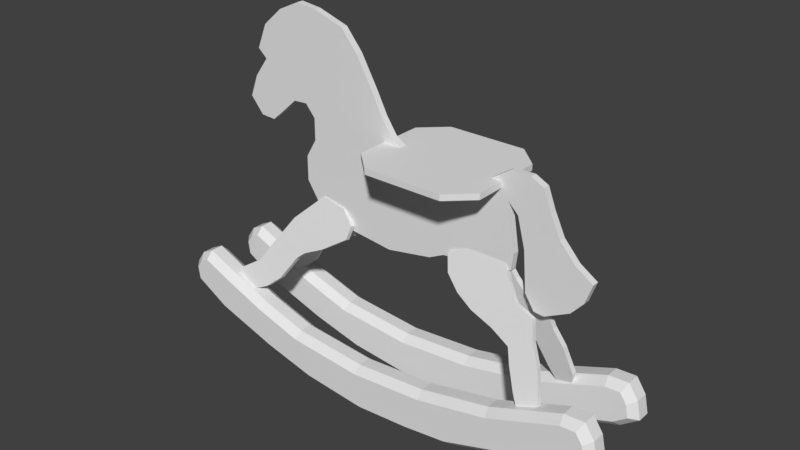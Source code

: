 # Source: Horse.blend  (saved by Blender 2.79.0; exported with 4.5.12 LTS)
import bpy
from mathutils import Matrix  # noqa: F401  (used for matrix-valued properties, if any)

bpy.ops.wm.read_factory_settings(use_empty=True)
scene = bpy.context.scene
scene.name = 'Scene'

# ---- collections
col_collection_1 = bpy.data.collections.new('Collection 1'); scene.collection.children.link(col_collection_1)

# ---- materials (node trees are filled in below, after node groups)
mat_material_001 = bpy.data.materials.new('Material.001')
mat_material_001.alpha_threshold = 0.0
mat_material_001.use_transparent_shadow = False
mat_material_001.roughness = 0.5
mat_material_002 = bpy.data.materials.new('Material.002')
mat_material_002.alpha_threshold = 0.0
mat_material_002.use_transparent_shadow = False
mat_material_002.roughness = 0.5

# ---- material node trees

# ---- world
world_world = bpy.data.worlds.new('World'); scene.world = world_world
world_world.color = (0.05088, 0.05088, 0.05088)
world_world.use_sun_shadow = False
world_world.sun_shadow_jitter_overblur = 0.0
world_world.cycles.sampling_method = 'MANUAL'

# ---- meshes
me_cube_001 = bpy.data.meshes.new('Cube.001')
me_cube_001.from_pydata([(-0.6283, -1.0, -1.0), (-1.0, -0.6283, -1.0), (-1.0, -0.6283, 1.0), (-0.6283, -1.0, 1.0), (-1.0, 0.6283, -1.0), (-0.6283, 1.0, -1.0), (-0.6283, 1.0, 1.0), (-1.0, 0.6283, 1.0), (1.0, -0.6283, -1.0), (0.6283, -1.0, -1.0), (0.6283, -1.0, 1.0), (1.0, -0.6283, 1.0), (0.6283, 1.0, -1.0), (1.0, 0.6283, -1.0), (1.0, 0.6283, 1.0), (0.6283, 1.0, 1.0), (0.4553, 0.1788, -37.13), (0.2435, 0.1209, -32.55), (0.1799, 0.04656, -26.66), (0.7201, 0.2201, -40.41), (0.1799, -0.03575, -27.07), (0.2435, 0.03861, -32.96), (0.4553, 0.09645, -37.55), (0.7201, 0.1378, -40.82), (1.091, 0.1708, -43.44), (1.398, 0.2121, -46.72), (1.472, 0.2755, -51.74), (1.61, 0.3664, -58.94), (1.716, 0.4214, -63.3), (1.801, 0.4545, -65.92), (1.97, 0.4407, -64.83), (2.012, 0.3608, -58.5), (1.896, 0.2424, -49.12), (1.758, 0.1653, -43.0), (1.684, 0.08268, -36.46), (1.387, 0.05238, -34.06), (1.229, -0.01096, -29.04), (1.112, -0.08257, -23.36), (0.6354, -0.09084, -22.71), (1.091, 0.2531, -43.03), (1.398, 0.2944, -46.3), (1.472, 0.3578, -51.32), (1.61, 0.4487, -58.53), (1.716, 0.5037, -62.89), (1.801, 0.5368, -65.51), (1.97, 0.523, -64.42), (2.012, 0.4432, -58.09), (1.896, 0.3247, -48.7), (1.758, 0.2476, -42.59), (1.684, 0.165, -36.04), (1.387, 0.1347, -33.64), (1.229, 0.07134, -28.62), (1.112, -0.0002657, -22.95), (0.6354, -0.008528, -22.29), (-2.067, 0.2179, -40.99), (-2.403, 0.2619, -44.44), (-1.635, 0.1414, -34.99), (-1.573, 0.08119, -30.26), (-1.573, -0.0008121, -30.68), (-1.635, 0.05941, -35.4), (-2.067, 0.1359, -41.4), (-2.403, 0.1799, -44.86), (-2.535, 0.21, -47.22), (-2.826, 0.3235, -56.13), (-3.082, 0.3814, -60.67), (-3.303, 0.4115, -63.04), (-3.409, 0.437, -65.04), (-3.647, 0.4161, -63.4), (-3.7, 0.3536, -58.49), (-3.303, 0.2841, -53.04), (-3.091, 0.1984, -46.31), (-2.703, 0.05247, -34.86), (-2.173, -0.07725, -24.68), (-1.767, -0.05641, -26.32), (-2.535, 0.292, -46.8), (-2.826, 0.4055, -55.71), (-3.082, 0.4634, -60.26), (-3.303, 0.4935, -62.62), (-3.409, 0.519, -64.62), (-3.647, 0.4981, -62.98), (-3.7, 0.4356, -58.08), (-3.303, 0.3661, -52.62), (-3.091, 0.2804, -45.9), (-2.703, 0.1345, -34.44), (-2.173, 0.004752, -24.26), (-1.767, 0.0256, -25.9), (-2.067, -0.3428, -40.99), (-2.403, -0.3868, -44.44), (-1.635, -0.2663, -34.99), (-1.573, -0.2061, -30.26), (-1.573, -0.1241, -30.68), (-1.635, -0.1843, -35.4), (-2.067, -0.2608, -41.4), (-2.403, -0.3048, -44.86), (-2.535, -0.3349, -47.22), (-2.826, -0.4484, -56.13), (-3.082, -0.5063, -60.67), (-3.303, -0.5364, -63.04), (-3.409, -0.5619, -65.04), (-3.647, -0.541, -63.4), (-3.7, -0.4785, -58.49), (-3.303, -0.409, -53.04), (-3.091, -0.3233, -46.31), (-2.703, -0.1774, -34.86), (-2.173, -0.04765, -24.68), (-1.767, -0.0685, -26.32), (-2.535, -0.4169, -46.8), (-2.826, -0.5304, -55.71), (-3.082, -0.5883, -60.26), (-3.303, -0.6184, -62.62), (-3.409, -0.6439, -64.62), (-3.647, -0.6231, -62.98), (-3.7, -0.5605, -58.08), (-3.303, -0.491, -52.62), (-3.091, -0.4053, -45.9), (-2.703, -0.2594, -34.44), (-2.173, -0.1297, -24.26), (-1.767, -0.1505, -25.9), (0.4553, -0.2908, -37.13), (0.2435, -0.233, -32.55), (0.1799, -0.1587, -26.66), (0.7201, -0.3322, -40.41), (0.1799, -0.07634, -27.07), (0.2435, -0.1507, -32.96), (0.4553, -0.2085, -37.55), (0.7201, -0.2499, -40.82), (1.091, -0.2829, -43.44), (1.398, -0.3242, -46.72), (1.472, -0.3876, -51.74), (1.61, -0.4785, -58.94), (1.716, -0.5335, -63.3), (1.801, -0.5666, -65.92), (1.97, -0.5528, -64.83), (2.012, -0.4729, -58.5), (1.896, -0.3545, -49.12), (1.758, -0.2774, -43.0), (1.684, -0.1948, -36.46), (1.387, -0.1645, -34.06), (1.229, -0.1011, -29.04), (1.112, -0.02952, -23.36), (0.6354, -0.02126, -22.71), (1.091, -0.3652, -43.03), (1.398, -0.4065, -46.3), (1.472, -0.4699, -51.32), (1.61, -0.5608, -58.53), (1.716, -0.6158, -62.89), (1.801, -0.6489, -65.51), (1.97, -0.6351, -64.42), (2.012, -0.5552, -58.09), (1.896, -0.4368, -48.7), (1.758, -0.3597, -42.59), (1.684, -0.2771, -36.04), (1.387, -0.2468, -33.64), (1.229, -0.1834, -28.62), (1.112, -0.1118, -22.95), (0.6354, -0.1036, -22.29), (-2.487, -1.004e-07, 5.487), (-2.716, -9.976e-08, 5.2), (-2.985, -8.847e-08, 0.04549), (-3.174, -8.094e-08, -3.391), (-3.417, -8.157e-08, -3.105), (-3.632, -9.349e-08, 2.336), (-3.497, -1.098e-07, 9.782), (-3.268, -1.242e-07, 16.37), (-3.417, -1.305e-07, 19.23), (-3.255, -1.487e-07, 27.54), (-2.931, -1.619e-07, 33.55), (-2.581, -1.694e-07, 36.99), (-2.244, -1.675e-07, 36.13), (-1.745, -1.6e-07, 32.69), (-1.476, -1.449e-07, 25.82), (-1.206, -1.23e-07, 15.8), (-1.031, -1.073e-07, 8.637), (-0.8561, -9.537e-08, 3.196), (-0.6404, -8.91e-08, 0.3319), (-0.2092, -9.098e-08, -0.1167), (0.3433, -9.537e-08, -0.2519), (0.6129, -9.537e-08, 0.5803), (0.8015, -1.048e-07, 0.4357), (1.111, -1.092e-07, 4.913), (1.435, -1.029e-07, 5.044), (1.637, -9.474e-08, 2.909), (1.758, -8.031e-08, -3.677), (1.92, -6.463e-08, -10.84), (2.176, -5.145e-08, -16.85), (2.446, -4.329e-08, -20.57), (2.338, -2.886e-08, -27.16), (2.149, -1.882e-08, -31.74), (1.758, -9.412e-09, -36.04), (1.597, -1.004e-08, -35.75), (1.448, -2.071e-08, -30.88), (1.394, -5.019e-08, -17.42), (1.273, -7.153e-08, -7.687), (1.111, -7.906e-08, -4.25), (1.233, -4.455e-08, -20.0), (1.206, -3.263e-08, -25.44), (0.07381, -2.51e-08, -28.88), (-0.1688, -1.945e-08, -31.46), (-0.91, -1.318e-08, -34.32), (-1.624, -1.694e-08, -32.6), (-2.298, -2.886e-08, -27.16), (-2.5, -4.329e-08, -20.57), (-2.5, -6.149e-08, -12.27), (-2.325, -7.529e-08, -5.968), (-2.325, -9.161e-08, 1.477), (-2.487, -0.1178, 5.487), (-2.716, -0.1178, 5.2), (-2.985, -0.1178, 0.04549), (-3.174, -0.1178, -3.391), (-3.417, -0.1178, -3.105), (-3.632, -0.1178, 2.336), (-3.497, -0.1178, 9.782), (-3.268, -0.1178, 16.37), (-3.417, -0.1178, 19.23), (-3.255, -0.1178, 27.54), (-2.931, -0.1178, 33.55), (-2.581, -0.1178, 36.99), (-2.244, -0.1178, 36.13), (-1.745, -0.1178, 32.69), (-1.476, -0.1178, 25.82), (-1.206, -0.1178, 15.8), (-1.031, -0.1178, 8.637), (-0.8561, -0.1178, 3.196), (-0.6404, -0.1178, 0.3319), (-0.2092, -0.1178, -0.1167), (0.3433, -0.1178, -0.2519), (0.6129, -0.1178, 0.5803), (0.8015, -0.1178, 0.4357), (1.111, -0.1178, 4.913), (1.435, -0.1178, 5.044), (1.637, -0.1178, 2.909), (1.758, -0.1178, -3.677), (1.92, -0.1178, -10.84), (2.176, -0.1178, -16.85), (2.446, -0.1178, -20.57), (2.338, -0.1178, -27.16), (2.149, -0.1178, -31.74), (1.758, -0.1178, -36.04), (1.597, -0.1178, -35.75), (1.448, -0.1178, -30.88), (1.394, -0.1178, -17.42), (1.273, -0.1178, -7.687), (1.111, -0.1178, -4.25), (1.233, -0.1178, -20.0), (1.206, -0.1178, -25.44), (0.07381, -0.1178, -28.88), (-0.1688, -0.1178, -31.46), (-0.91, -0.1178, -34.32), (-1.624, -0.1178, -32.6), (-2.298, -0.1178, -27.16), (-2.5, -0.1178, -20.57), (-2.5, -0.1178, -12.27), (-2.325, -0.1178, -5.968), (-2.325, -0.1178, 1.477), (-4.25, -0.8095, -57.12), (-4.254, -0.6768, -54.5), (-3.72, -0.6768, -59.37), (-3.761, -0.8095, -61.58), (-3.018, -0.6768, -65.2), (-3.055, -0.8095, -67.44), (-2.271, -0.6768, -70.06), (-2.292, -0.8095, -72.4), (-1.051, -0.6768, -72.33), (-1.051, -0.8095, -74.71), (0.1389, -0.6768, -70.39), (0.1547, -0.8095, -72.74), (1.298, -0.6768, -65.2), (1.329, -0.8095, -67.48), (2.472, -0.6768, -55.8), (2.495, -0.8095, -58.15), (2.793, -0.6768, -55.48), (2.735, -0.8095, -57.91), (2.945, -0.6768, -60.34), (2.84, -0.8095, -61.27), (3.006, -0.6768, -66.5), (2.882, -0.8095, -65.49), (2.717, -0.6768, -71.03), (2.664, -0.8095, -68.91), (1.923, -0.6768, -76.87), (1.889, -0.8095, -74.61), (0.6574, -0.6768, -85.62), (0.633, -0.8095, -83.29), (-0.07468, -0.6768, -87.56), (-0.08539, -0.8095, -85.2), (-0.9746, -0.6768, -88.86), (-0.9728, -0.8095, -86.48), (-2.042, -0.6768, -86.59), (-2.023, -0.8095, -84.25), (-2.912, -0.6768, -82.05), (-2.881, -0.8095, -79.77), (-3.949, -0.6768, -74.92), (-3.903, -0.8095, -72.74), (-4.559, -0.6768, -67.47), (-4.457, -0.8095, -65.98), (-4.605, -0.6768, -60.99), (-4.488, -0.8095, -61.56), (-4.467, -0.6768, -56.77), (-4.392, -0.8095, -58.62), (-4.254, -0.4526, -54.5), (-4.25, -0.3199, -57.12), (-3.764, -0.3199, -61.55), (-3.72, -0.4526, -59.37), (-3.055, -0.3199, -67.44), (-3.018, -0.4526, -65.2), (-2.292, -0.3199, -72.4), (-2.271, -0.4526, -70.06), (-1.051, -0.3199, -74.71), (-1.051, -0.4526, -72.33), (0.1547, -0.3199, -72.74), (0.1389, -0.4526, -70.39), (1.329, -0.3199, -67.48), (1.298, -0.4526, -65.2), (2.495, -0.3199, -58.15), (2.472, -0.4526, -55.8), (2.735, -0.3199, -57.91), (2.793, -0.4526, -55.48), (2.84, -0.3199, -61.27), (2.945, -0.4526, -60.34), (2.882, -0.3199, -65.49), (3.006, -0.4526, -66.5), (2.664, -0.3199, -68.91), (2.717, -0.4526, -71.03), (1.887, -0.3199, -74.63), (1.923, -0.4526, -76.87), (0.633, -0.3199, -83.29), (0.6574, -0.4526, -85.62), (-0.08539, -0.3199, -85.2), (-0.07468, -0.4526, -87.56), (-0.9728, -0.3199, -86.48), (-0.9746, -0.4526, -88.86), (-2.023, -0.3199, -84.25), (-2.042, -0.4526, -86.59), (-2.881, -0.3199, -79.77), (-2.912, -0.4526, -82.05), (-3.903, -0.3199, -72.74), (-3.949, -0.4526, -74.92), (-4.457, -0.3199, -65.98), (-4.559, -0.4526, -67.47), (-4.488, -0.3199, -61.56), (-4.605, -0.4526, -60.99), (-4.392, -0.3199, -58.62), (-4.467, -0.4526, -56.77), (-4.25, 0.3872, -57.12), (-4.254, 0.5199, -54.5), (-3.72, 0.5199, -59.37), (-3.761, 0.3872, -61.58), (-3.018, 0.5199, -65.2), (-3.055, 0.3872, -67.44), (-2.271, 0.5199, -70.06), (-2.292, 0.3872, -72.4), (-1.051, 0.5199, -72.33), (-1.051, 0.3872, -74.71), (0.1389, 0.5199, -70.39), (0.1547, 0.3872, -72.74), (1.298, 0.5199, -65.2), (1.329, 0.3872, -67.48), (2.472, 0.5199, -55.8), (2.495, 0.3872, -58.15), (2.793, 0.5199, -55.48), (2.735, 0.3872, -57.91), (2.945, 0.5199, -60.34), (2.84, 0.3872, -61.27), (3.006, 0.5199, -66.5), (2.882, 0.3872, -65.49), (2.717, 0.5199, -71.03), (2.664, 0.3872, -68.91), (1.923, 0.5199, -76.87), (1.889, 0.3872, -74.61), (0.6574, 0.5199, -85.62), (0.633, 0.3872, -83.29), (-0.07468, 0.5199, -87.56), (-0.08539, 0.3872, -85.2), (-0.9746, 0.5199, -88.86), (-0.9728, 0.3872, -86.48), (-2.042, 0.5199, -86.59), (-2.023, 0.3872, -84.25), (-2.912, 0.5199, -82.05), (-2.881, 0.3872, -79.77), (-3.949, 0.5199, -74.92), (-3.903, 0.3872, -72.74), (-4.559, 0.5199, -67.47), (-4.457, 0.3872, -65.98), (-4.605, 0.5199, -60.99), (-4.488, 0.3872, -61.56), (-4.467, 0.5199, -56.77), (-4.392, 0.3872, -58.62), (-4.254, 0.744, -54.5), (-4.25, 0.8768, -57.12), (-3.764, 0.8768, -61.55), (-3.72, 0.744, -59.37), (-3.055, 0.8768, -67.44), (-3.018, 0.744, -65.2), (-2.292, 0.8768, -72.4), (-2.271, 0.744, -70.06), (-1.051, 0.8768, -74.71), (-1.051, 0.744, -72.33), (0.1547, 0.8768, -72.74), (0.1389, 0.744, -70.39), (1.329, 0.8768, -67.48), (1.298, 0.744, -65.2), (2.495, 0.8768, -58.15), (2.472, 0.744, -55.8), (2.735, 0.8768, -57.91), (2.793, 0.744, -55.48), (2.84, 0.8768, -61.27), (2.945, 0.744, -60.34), (2.882, 0.8768, -65.49), (3.006, 0.744, -66.5), (2.664, 0.8768, -68.91), (2.717, 0.744, -71.03), (1.887, 0.8768, -74.63), (1.923, 0.744, -76.87), (0.633, 0.8768, -83.29), (0.6574, 0.744, -85.62), (-0.08539, 0.8768, -85.2), (-0.07468, 0.744, -87.56), (-0.9728, 0.8768, -86.48), (-0.9746, 0.744, -88.86), (-2.023, 0.8768, -84.25), (-2.042, 0.744, -86.59), (-2.881, 0.8768, -79.77), (-2.912, 0.744, -82.05), (-3.903, 0.8768, -72.74), (-3.949, 0.744, -74.92), (-4.457, 0.8768, -65.98), (-4.559, 0.744, -67.47), (-4.488, 0.8768, -61.56), (-4.605, 0.744, -60.99), (-4.392, 0.8768, -58.62), (-4.467, 0.744, -56.77)], [], [(9, 10, 3, 0), (13, 14, 11, 8), (14, 15, 6, 7, 2, 3, 10, 11), (1, 2, 7, 4), (5, 6, 15, 12), (0, 3, 2, 1), (6, 5, 4, 7), (14, 13, 12, 15), (10, 9, 8, 11), (4, 5, 12, 13, 8, 9, 0, 1), (43, 42, 41, 40, 39, 19, 16, 17, 18, 53, 52, 51, 50, 49, 48, 47, 46, 45, 44), (24, 23, 19, 39), (31, 30, 45, 46), (28, 29, 30, 31, 32, 33, 34, 35, 36, 37, 38, 20, 21, 22, 23, 24, 25, 26, 27), (20, 38, 53, 18), (32, 31, 46, 47), (25, 24, 39, 40), (33, 32, 47, 48), (26, 25, 40, 41), (34, 33, 48, 49), (27, 26, 41, 42), (35, 34, 49, 50), (28, 27, 42, 43), (21, 20, 18, 17), (36, 35, 50, 51), (29, 28, 43, 44), (22, 21, 17, 16), (37, 36, 51, 52), (30, 29, 44, 45), (23, 22, 16, 19), (38, 37, 52, 53), (69, 81, 80, 68), (62, 74, 55, 61), (68, 67, 66, 65, 64, 63, 62, 61, 60, 59, 58, 73, 72, 71, 70, 69), (80, 81, 82, 83, 84, 85, 57, 56, 54, 55, 74, 75, 76, 77, 78, 79), (70, 82, 81, 69), (63, 75, 74, 62), (71, 83, 82, 70), (64, 76, 75, 63), (72, 84, 83, 71), (65, 77, 76, 64), (73, 85, 84, 72), (66, 78, 77, 65), (59, 56, 57, 58), (58, 57, 85, 73), (67, 79, 78, 66), (60, 54, 56, 59), (68, 80, 79, 67), (61, 55, 54, 60), (101, 100, 112, 113), (94, 93, 87, 106), (100, 101, 102, 103, 104, 105, 90, 91, 92, 93, 94, 95, 96, 97, 98, 99), (112, 111, 110, 109, 108, 107, 106, 87, 86, 88, 89, 117, 116, 115, 114, 113), (102, 101, 113, 114), (95, 94, 106, 107), (103, 102, 114, 115), (96, 95, 107, 108), (104, 103, 115, 116), (97, 96, 108, 109), (105, 104, 116, 117), (98, 97, 109, 110), (91, 90, 89, 88), (90, 105, 117, 89), (99, 98, 110, 111), (92, 91, 88, 86), (100, 99, 111, 112), (93, 92, 86, 87), (145, 146, 147, 148, 149, 150, 151, 152, 153, 154, 155, 120, 119, 118, 121, 141, 142, 143, 144), (126, 141, 121, 125), (133, 148, 147, 132), (130, 129, 128, 127, 126, 125, 124, 123, 122, 140, 139, 138, 137, 136, 135, 134, 133, 132, 131), (122, 120, 155, 140), (134, 149, 148, 133), (127, 142, 141, 126), (135, 150, 149, 134), (128, 143, 142, 127), (136, 151, 150, 135), (129, 144, 143, 128), (137, 152, 151, 136), (130, 145, 144, 129), (123, 119, 120, 122), (138, 153, 152, 137), (131, 146, 145, 130), (124, 118, 119, 123), (139, 154, 153, 138), (132, 147, 146, 131), (125, 121, 118, 124), (140, 155, 154, 139), (184, 185, 186, 187, 188, 189, 190, 191, 192, 193, 194, 195, 196, 197, 198, 199, 200, 201, 202, 203, 204, 156, 157, 158, 159, 160, 161, 162, 163, 164, 165, 166, 167, 168, 169, 170, 171, 172, 173, 174, 175, 176, 177, 178, 179, 180, 181, 182, 183), (233, 232, 231, 230, 229, 228, 227, 226, 225, 224, 223, 222, 221, 220, 219, 218, 217, 216, 215, 214, 213, 212, 211, 210, 209, 208, 207, 206, 205, 253, 252, 251, 250, 249, 248, 247, 246, 245, 244, 243, 242, 241, 240, 239, 238, 237, 236, 235, 234), (197, 196, 245, 246), (157, 156, 205, 206), (184, 183, 232, 233), (171, 170, 219, 220), (198, 197, 246, 247), (158, 157, 206, 207), (185, 184, 233, 234), (172, 171, 220, 221), (199, 198, 247, 248), (159, 158, 207, 208), (186, 185, 234, 235), (173, 172, 221, 222), (200, 199, 248, 249), (160, 159, 208, 209), (187, 186, 235, 236), (174, 173, 222, 223), (201, 200, 249, 250), (161, 160, 209, 210), (188, 187, 236, 237), (175, 174, 223, 224), (202, 201, 250, 251), (162, 161, 210, 211), (189, 188, 237, 238), (176, 175, 224, 225), (203, 202, 251, 252), (163, 162, 211, 212), (190, 189, 238, 239), (177, 176, 225, 226), (204, 203, 252, 253), (164, 163, 212, 213), (191, 190, 239, 240), (178, 177, 226, 227), (156, 204, 253, 205), (165, 164, 213, 214), (192, 191, 240, 241), (179, 178, 227, 228), (166, 165, 214, 215), (193, 192, 241, 242), (180, 179, 228, 229), (167, 166, 215, 216), (194, 193, 242, 243), (181, 180, 229, 230), (168, 167, 216, 217), (195, 194, 243, 244), (182, 181, 230, 231), (169, 168, 217, 218), (196, 195, 244, 245), (183, 182, 231, 232), (170, 169, 218, 219), (255, 298, 341, 296), (258, 303, 301, 256), (286, 331, 329, 284), (272, 317, 315, 270), (295, 293, 291, 289, 287, 285, 283, 281, 279, 277, 275, 273, 271, 269, 267, 265, 263, 261, 259, 257, 254, 297), (288, 333, 331, 286), (274, 319, 317, 272), (260, 305, 303, 258), (290, 335, 333, 288), (276, 321, 319, 274), (262, 307, 305, 260), (292, 337, 335, 290), (278, 323, 321, 276), (264, 309, 307, 262), (294, 339, 337, 292), (280, 325, 323, 278), (266, 311, 309, 264), (296, 341, 339, 294), (282, 327, 325, 280), (268, 313, 311, 266), (338, 340, 299, 300, 302, 304, 306, 308, 310, 312, 314, 316, 318, 320, 322, 324, 326, 328, 330, 332, 334, 336), (284, 329, 327, 282), (270, 315, 313, 268), (255, 254, 257, 256), (256, 257, 259, 258), (258, 259, 261, 260), (260, 261, 263, 262), (262, 263, 265, 264), (264, 265, 267, 266), (266, 267, 269, 268), (268, 269, 271, 270), (270, 271, 273, 272), (272, 273, 275, 274), (274, 275, 277, 276), (276, 277, 279, 278), (278, 279, 281, 280), (280, 281, 283, 282), (282, 283, 285, 284), (284, 285, 287, 286), (286, 287, 289, 288), (288, 289, 291, 290), (290, 291, 293, 292), (292, 293, 295, 294), (294, 295, 297, 296), (296, 297, 254, 255), (299, 298, 301, 300), (300, 301, 303, 302), (302, 303, 305, 304), (304, 305, 307, 306), (306, 307, 309, 308), (308, 309, 311, 310), (310, 311, 313, 312), (312, 313, 315, 314), (314, 315, 317, 316), (316, 317, 319, 318), (318, 319, 321, 320), (320, 321, 323, 322), (322, 323, 325, 324), (324, 325, 327, 326), (326, 327, 329, 328), (328, 329, 331, 330), (330, 331, 333, 332), (332, 333, 335, 334), (334, 335, 337, 336), (336, 337, 339, 338), (338, 339, 341, 340), (340, 341, 298, 299), (256, 301, 298, 255), (343, 386, 429, 384), (346, 391, 389, 344), (374, 419, 417, 372), (360, 405, 403, 358), (383, 381, 379, 377, 375, 373, 371, 369, 367, 365, 363, 361, 359, 357, 355, 353, 351, 349, 347, 345, 342, 385), (376, 421, 419, 374), (362, 407, 405, 360), (348, 393, 391, 346), (378, 423, 421, 376), (364, 409, 407, 362), (350, 395, 393, 348), (380, 425, 423, 378), (366, 411, 409, 364), (352, 397, 395, 350), (382, 427, 425, 380), (368, 413, 411, 366), (354, 399, 397, 352), (384, 429, 427, 382), (370, 415, 413, 368), (356, 401, 399, 354), (426, 428, 387, 388, 390, 392, 394, 396, 398, 400, 402, 404, 406, 408, 410, 412, 414, 416, 418, 420, 422, 424), (372, 417, 415, 370), (358, 403, 401, 356), (343, 342, 345, 344), (344, 345, 347, 346), (346, 347, 349, 348), (348, 349, 351, 350), (350, 351, 353, 352), (352, 353, 355, 354), (354, 355, 357, 356), (356, 357, 359, 358), (358, 359, 361, 360), (360, 361, 363, 362), (362, 363, 365, 364), (364, 365, 367, 366), (366, 367, 369, 368), (368, 369, 371, 370), (370, 371, 373, 372), (372, 373, 375, 374), (374, 375, 377, 376), (376, 377, 379, 378), (378, 379, 381, 380), (380, 381, 383, 382), (382, 383, 385, 384), (384, 385, 342, 343), (387, 386, 389, 388), (388, 389, 391, 390), (390, 391, 393, 392), (392, 393, 395, 394), (394, 395, 397, 396), (396, 397, 399, 398), (398, 399, 401, 400), (400, 401, 403, 402), (402, 403, 405, 404), (404, 405, 407, 406), (406, 407, 409, 408), (408, 409, 411, 410), (410, 411, 413, 412), (412, 413, 415, 414), (414, 415, 417, 416), (416, 417, 419, 418), (418, 419, 421, 420), (420, 421, 423, 422), (422, 423, 425, 424), (424, 425, 427, 426), (426, 427, 429, 428), (428, 429, 386, 387), (344, 389, 386, 343)])
me_cube_001.polygons.foreach_set('material_index', [1, 1, 1, 1, 1, 1, 1, 1, 1, 1, 1, 1, 1, 1, 1, 1, 1, 1, 1, 1, 1, 1, 1, 1, 1, 1, 1, 1, 1, 1, 1, 1, 1, 1, 1, 1, 1, 1, 1, 1, 1, 1, 1, 1, 1, 1, 1, 1, 1, 1, 1, 1, 1, 1, 1, 1, 1, 1, 1, 1, 1, 1, 1, 1, 1, 1, 1, 1, 1, 1, 1, 1, 1, 1, 1, 1, 1, 1, 1, 1, 1, 1, 1, 1, 1, 1, 1, 1, 1, 1, 1, 1, 1, 1, 1, 1, 1, 1, 1, 1, 1, 1, 1, 1, 1, 1, 1, 1, 1, 1, 1, 1, 1, 1, 1, 1, 1, 1, 1, 1, 1, 1, 1, 1, 1, 1, 1, 1, 1, 1, 1, 1, 1, 1, 1, 1, 1, 1, 1, 0, 0, 0, 0, 0, 0, 0, 0, 0, 0, 0, 0, 0, 0, 0, 0, 0, 0, 0, 0, 0, 0, 0, 0, 0, 0, 0, 0, 0, 0, 0, 0, 0, 0, 0, 0, 0, 0, 0, 0, 0, 0, 0, 0, 0, 0, 0, 0, 0, 0, 0, 0, 0, 0, 0, 0, 0, 0, 0, 0, 0, 0, 0, 0, 0, 0, 0, 0, 0, 0, 0, 0, 0, 0, 0, 0, 0, 0, 0, 0, 0, 0, 0, 0, 0, 0, 0, 0, 0, 0, 0, 0, 0, 0, 0, 0, 0, 0, 0, 0, 0, 0, 0, 0, 0, 0, 0, 0, 0, 0, 0, 0, 0, 0, 0, 0, 0, 0, 0, 0, 0, 0, 0, 0, 0, 0, 0, 0, 0, 0, 0, 0, 0, 0, 0, 0])
me_cube_001.materials.append(mat_material_001)
me_cube_001.materials.append(mat_material_002)
me_cube_001.use_remesh_preserve_volume = False
me_cube_001.use_remesh_preserve_attributes = False
me_cube_001.use_mirror_vertex_groups = False
me_cube_001.update()

# ---- objects
ob_cube = bpy.data.objects.new('Cube', me_cube_001)

# ---- transforms, parenting, visibility, modifiers, constraints
ob_cube.location = (0.9118, 0.0, 2.022)
ob_cube.scale = (1.065, 1.0, 0.05012)
ob_cube.lineart.crease_threshold = 0.0

# ---- collection membership
col_collection_1.objects.link(ob_cube)

# ---- scene / render settings (as saved in the file)
scene.frame_start = 1; scene.frame_end = 250; scene.frame_set(1)
scene.render.engine = 'BLENDER_EEVEE_NEXT'
scene.render.resolution_percentage = 50
scene.render.dither_intensity = 0.0
scene.cycles.use_denoising = False
scene.cycles.samples = 128
scene.cycles.sampling_pattern = 'TABULATED_SOBOL'
scene.cycles.use_adaptive_sampling = False
scene.cycles.use_light_tree = False
scene.cycles.blur_glossy = 0.0
scene.cycles.sample_clamp_indirect = 0.0
scene.view_settings.view_transform = 'Standard'
bpy.context.view_layer.update()

# ---- added for rendering (the .blend has no active camera and no usable light): camera, sun
cam_auto = bpy.data.cameras.new('AutoCamera')
cam_auto.lens = 50.0
cam_auto.sensor_width = 36.0
cam_auto.clip_end = 1000.0
ob_auto_camera = bpy.data.objects.new('AutoCamera', cam_auto)
scene.collection.objects.link(ob_auto_camera)
ob_auto_camera.location = (9.74274, -11.6186, 8.46733)
ob_auto_camera.rotation_euler = (1.09748, -7.21219e-08, 0.694738)
scene.camera = ob_auto_camera
light_auto_sun = bpy.data.lights.new('AutoSun', 'SUN')
light_auto_sun.energy = 3.0
light_auto_sun.angle = 0.0523599
ob_auto_sun = bpy.data.objects.new('AutoSun', light_auto_sun)
scene.collection.objects.link(ob_auto_sun)
ob_auto_sun.rotation_euler = (0.872665, 0.174533, 0.523599)
bpy.context.view_layer.update()
